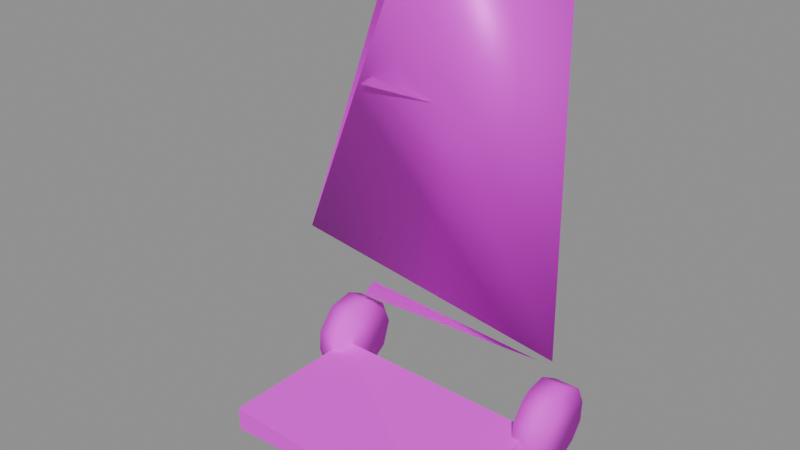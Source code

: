 # Source: handtruck.blend  (saved by Blender 4.5.87; exported with 4.5.12 LTS)
import bpy
from mathutils import Matrix  # noqa: F401  (used for matrix-valued properties, if any)

bpy.ops.wm.read_factory_settings(use_empty=True)
scene = bpy.context.scene
scene.name = 'BLDA_V004_LOWPOLY_PACKAGE_handtruck'

# ---- collections
col_sea_scene_b1109a_handtruck = bpy.data.collections.new('SEA-SCENE-B1109A-HANDTRUCK'); scene.collection.children.link(col_sea_scene_b1109a_handtruck)

# ---- images (referenced by path relative to the original .blend; pixels are not part of the script)
import os
ASSET_DIR = os.environ.get("B2B_ASSET_DIR", "")  # directory of the original .blend (textures are referenced by path, not embedded)
HERE = os.path.dirname(os.path.abspath(__file__))  # packed textures are extracted next to this script under _unpacked/

def load_image(name, relpath, width, height, colorspace="sRGB"):
    """Load a texture the original file referenced (path relative to the .blend, or extracted next to this script)."""
    p = next((c for c in (os.path.join(HERE, relpath), os.path.join(ASSET_DIR, relpath)) if relpath and os.path.exists(c)), "")
    if p:
        img = bpy.data.images.load(p, check_existing=True)
        img.name = name
    else:  # same state as the original file: an image datablock whose file is absent (Cycles renders it pink)
        img = bpy.data.images.new(name, width, height)
        img.source = "FILE"
        img.filepath = "//" + (relpath or name)
    img.colorspace_settings.name = colorspace
    return img
img_sea_cabin_timber_8x8_512_png = load_image('sea_cabin_timber_8x8_512.png', 'sea_cozy_8x8_512.png', 1024, 1024, 'sRGB')

# ---- materials (node trees are filled in below, after node groups)
mat_sea_metal = bpy.data.materials.new('SEA_Metal')
mat_sea_matte = bpy.data.materials.new('SEA_Matte')

# ---- material node trees
mat_sea_metal.use_nodes = True; mat_sea_metal.node_tree.nodes.clear()
_N = mat_sea_metal.node_tree.nodes; _L = mat_sea_metal.node_tree.links
n0 = _N.new('ShaderNodeBsdfPrincipled'); n0.name = '原理化 BSDF'; n0.location = (-200, 100)
n0.inputs[1].default_value = 0.18
n0.inputs[2].default_value = 0.48
n1 = _N.new('ShaderNodeOutputMaterial'); n1.name = '材质输出'; n1.location = (200, 100)
n2 = _N.new('ShaderNodeUVMap'); n2.name = 'UV 贴图'; n2.location = (0, 0)
n2.uv_map = 'PaletteUV'
n3 = _N.new('ShaderNodeTexImage'); n3.name = '图像纹理'; n3.location = (0, 0)
n3.image = img_sea_cabin_timber_8x8_512_png
n3.interpolation = 'Closest'
n3.extension = 'EXTEND'
_L.new(n0.outputs[0], n1.inputs[0])
_L.new(n2.outputs[0], n3.inputs[0])
_L.new(n3.outputs[0], n0.inputs[0])
n1.is_active_output = True
mat_sea_matte.use_nodes = True; mat_sea_matte.node_tree.nodes.clear()
_N = mat_sea_matte.node_tree.nodes; _L = mat_sea_matte.node_tree.links
n0 = _N.new('ShaderNodeBsdfPrincipled'); n0.name = '原理化 BSDF'; n0.location = (-200, 100)
n0.inputs[2].default_value = 0.72
n1 = _N.new('ShaderNodeOutputMaterial'); n1.name = '材质输出'; n1.location = (200, 100)
n2 = _N.new('ShaderNodeUVMap'); n2.name = 'UV 贴图'; n2.location = (0, 0)
n2.uv_map = 'PaletteUV'
n3 = _N.new('ShaderNodeTexImage'); n3.name = '图像纹理'; n3.location = (0, 0)
n3.image = img_sea_cabin_timber_8x8_512_png
n3.interpolation = 'Closest'
n3.extension = 'EXTEND'
_L.new(n0.outputs[0], n1.inputs[0])
_L.new(n2.outputs[0], n3.inputs[0])
_L.new(n3.outputs[0], n0.inputs[0])
n1.is_active_output = True

# ---- meshes
me_blda = bpy.data.meshes.new('BLDA_手推车竖框')
me_blda.from_pydata([(-0.6759, 0.2032, 0.6588), (-0.3761, 0.4139, 1.853), (-0.3802, 0.4233, 1.918), (0.6464, 0.01838, 0.6364), (0.4067, 0.3918, 1.885)], [], [(1, 3, 0), (2, 4, 1), (0, 4, 2), (0, 2, 1), (0, 3, 4), (1, 4, 3)])
me_blda.polygons.foreach_set('use_smooth', [True] * 6)
_uv = me_blda.uv_layers.new(name='PaletteUV')
_uv.uv.foreach_set('vector', [0.5625, 0.0895, 0.5479, 0.05009, 0.5895, 0.0625, 0.5625, 0.0895, 0.5469, 0.05109, 0.5895, 0.0625, 0.5625, 0.0895, 0.5511, 0.04689, 0.5895, 0.0625, 0.5699, 0.06571, 0.5355, 0.0625, 0.5625, 0.0355, 0.5761, 0.07595, 0.5355, 0.0625, 0.5625, 0.0355, 0.5828, 0.06924, 0.5355, 0.0625, 0.5625, 0.0355])
me_blda.materials.append(mat_sea_metal)
me_blda.update()
me_blda_1 = bpy.data.meshes.new('BLDA_手推车横档')
me_blda_1.from_pydata([(-0.43, 0.2521, 0.3905), (-0.43, 0.3155, 0.4268), (0.4301, 0.2838, 0.4086)], [], [(1, 2, 0), (0, 2, 1)])
me_blda_1.polygons.foreach_set('use_smooth', [True] * 2)
_uv = me_blda_1.uv_layers.new(name='PaletteUV')
_uv.uv.foreach_set('vector', [0.5625, 0.0895, 0.5426, 0.05537, 0.5895, 0.0625, 0.5625, 0.0895, 0.5462, 0.05184, 0.5895, 0.0625])
me_blda_1.materials.append(mat_sea_matte)
me_blda_1.update()
me_blda_______001 = bpy.data.meshes.new('BLDA_手推车横档.001')
me_blda_______001.from_pydata([(-0.43, 0.2838, 0.6835), (-0.43, 0.2838, 0.7503), (0.4301, 0.2838, 0.7186)], [], [(1, 2, 0), (1, 0, 2)])
me_blda_______001.polygons.foreach_set('use_smooth', [True] * 2)
_uv = me_blda_______001.uv_layers.new(name='PaletteUV')
_uv.uv.foreach_set('vector', [0.5625, 0.0895, 0.5441, 0.05306, 0.5895, 0.0625, 0.5895, 0.0625, 0.5625, 0.0895, 0.5511, 0.04686])
me_blda_______001.materials.append(mat_sea_matte)
me_blda_______001.update()
me_blda_______002 = bpy.data.meshes.new('BLDA_手推车横档.002')
me_blda_______002.from_pydata([(-0.43, 0.2633, 1.0), (-0.43, 0.3054, 1.058), (0.4301, 0.2838, 1.029)], [], [(1, 2, 0), (1, 0, 2)])
me_blda_______002.polygons.foreach_set('use_smooth', [True] * 2)
_uv = me_blda_______002.uv_layers.new(name='PaletteUV')
_uv.uv.foreach_set('vector', [0.5625, 0.0895, 0.5529, 0.06865, 0.5895, 0.0625, 0.5895, 0.0625, 0.5625, 0.0895, 0.5443, 0.05256])
me_blda_______002.materials.append(mat_sea_matte)
me_blda_______002.update()
me_blda_______003 = bpy.data.meshes.new('BLDA_手推车横档.003')
me_blda_______003.from_pydata([(-0.43, 0.3189, 1.346), (-0.43, 0.2509, 1.332), (0.4301, 0.2838, 1.339)], [], [(0, 2, 1), (1, 2, 0)])
me_blda_______003.polygons.foreach_set('use_smooth', [True] * 2)
_uv = me_blda_______003.uv_layers.new(name='PaletteUV')
_uv.uv.foreach_set('vector', [0.5625, 0.0895, 0.5485, 0.04945, 0.5895, 0.0625, 0.5625, 0.0895, 0.5462, 0.05184, 0.5895, 0.0625])
me_blda_______003.materials.append(mat_sea_matte)
me_blda_______003.update()
me_blda_2 = bpy.data.meshes.new('BLDA_手推车承台')
me_blda_2.from_pydata([(-0.4803, -0.4405, 0.06836), (0.4804, 0.1788, 0.06989), (-0.4796, 0.1892, 0.06902), (-0.4796, -0.4416, 0.1682), (0.4967, -0.4479, 0.1199), (0.4797, 0.1799, 0.1667), (-0.4803, 0.1881, 0.1689)], [], [(0, 6, 2), (1, 0, 2), (4, 3, 0), (2, 5, 1), (4, 6, 3), (0, 3, 6), (1, 4, 0), (1, 5, 4), (2, 6, 5), (4, 5, 6)])
_uv = me_blda_2.uv_layers.new(name='PaletteUV')
_uv.uv.foreach_set('vector', [0.8047, 0.6911, 0.8125, 0.6605, 0.8195, 0.6675, 0.7918, 0.6938, 0.8316, 0.6796, 0.8204, 0.7066, 0.805, 0.707, 0.8125, 0.6605, 0.8192, 0.6672, 0.8125, 0.7145, 0.8125, 0.6605, 0.8133, 0.6691, 0.805, 0.707, 0.8125, 0.6605, 0.8266, 0.6746, 0.8047, 0.6911, 0.7912, 0.6932, 0.8125, 0.6605, 0.7918, 0.6938, 0.7855, 0.6875, 0.8316, 0.6796, 0.8125, 0.7145, 0.8044, 0.7064, 0.8192, 0.6672, 0.8125, 0.7145, 0.809, 0.6853, 0.8125, 0.6605, 0.805, 0.707, 0.7981, 0.7001, 0.8125, 0.6605])
me_blda_2.materials.append(mat_sea_matte)
me_blda_2.update()
me_blda_3 = bpy.data.meshes.new('BLDA_橡胶轮')
me_blda_3.from_pydata([(-0.5562, 0.2637, 0.001175), (-0.5562, 0.3209, 0.01123), (-0.5555, 0.371, 0.04001), (-0.5555, 0.408, 0.085), (-0.5558, 0.4267, 0.1404), (-0.5554, 0.4204, 0.2257), (-0.5547, 0.3684, 0.2972), (-0.5543, 0.2925, 0.3361), (-0.5546, 0.1816, 0.316), (-0.5552, 0.1078, 0.2275), (-0.5559, 0.1011, 0.1396), (-0.5555, 0.1198, 0.08463), (-0.5561, 0.1781, 0.02205), (-0.4438, 0.2639, 0.001176), (-0.4438, 0.3212, 0.01132), (-0.4442, 0.3939, 0.06012), (-0.4443, 0.431, 0.1687), (-0.445, 0.3904, 0.2782), (-0.4457, 0.2921, 0.3361), (-0.4455, 0.2084, 0.3262), (-0.445, 0.1361, 0.2768), (-0.4448, 0.1018, 0.1976), (-0.4441, 0.1062, 0.1095), (-0.4446, 0.1563, 0.04022), (-0.4438, 0.2067, 0.01123)], [], [(0, 24, 12), (10, 4, 0), (1, 13, 0), (2, 14, 1), (3, 15, 2), (3, 16, 15), (5, 17, 16), (6, 17, 5), (6, 18, 17), (7, 19, 18), (10, 21, 9), (11, 22, 10), (11, 23, 22), (22, 13, 16), (0, 13, 24), (0, 12, 10), (10, 12, 11), (10, 9, 5), (9, 8, 5), (5, 8, 6), (7, 6, 8), (5, 4, 10), (4, 3, 1), (3, 2, 1), (1, 0, 4), (1, 14, 13), (2, 15, 14), (3, 4, 16), (4, 5, 16), (6, 7, 18), (7, 8, 19), (8, 20, 19), (8, 9, 20), (9, 21, 20), (10, 22, 21), (11, 12, 23), (12, 24, 23), (24, 13, 22), (13, 14, 16), (16, 14, 15), (16, 17, 20), (17, 18, 19), (19, 20, 17), (20, 21, 16), (21, 22, 16), (22, 23, 24)])
me_blda_3.polygons.foreach_set('use_smooth', [True] * 46)
_uv = me_blda_3.uv_layers.new(name='PaletteUV')
_uv.uv.foreach_set('vector', [0.07507, 0.07693, 0.0625, 0.0355, 0.0706, 0.0436, 0.076, 0.08588, 0.05781, 0.03591, 0.08787, 0.05327, 0.07585, 0.07615, 0.06346, 0.06517, 0.07358, 0.04658, 0.07583, 0.07617, 0.0625, 0.0355, 0.07248, 0.04548, 0.07544, 0.07656, 0.05795, 0.05878, 0.07253, 0.04553, 0.07443, 0.04743, 0.05101, 0.07801, 0.0625, 0.0355, 0.07508, 0.0605, 0.0528, 0.0798, 0.0625, 0.0355, 0.07632, 0.07568, 0.05841, 0.05927, 0.07226, 0.04526, 0.07404, 0.04704, 0.05223, 0.07923, 0.0625, 0.0355, 0.07287, 0.04587, 0.04971, 0.07671, 0.05012, 0.05829, 0.07605, 0.07595, 0.0625, 0.0355, 0.07166, 0.04466, 0.07615, 0.07585, 0.05727, 0.05847, 0.07248, 0.04548, 0.07304, 0.04604, 0.05078, 0.07778, 0.05377, 0.04584, 0.07179, 0.03759, 0.05167, 0.05106, 0.06237, 0.08909, 0.07507, 0.07693, 0.05266, 0.07966, 0.0625, 0.0355, 0.08787, 0.05327, 0.08866, 0.06729, 0.076, 0.08588, 0.076, 0.08588, 0.08866, 0.06729, 0.08318, 0.07986, 0.076, 0.08588, 0.06235, 0.08909, 0.04561, 0.04197, 0.06235, 0.08909, 0.04529, 0.08277, 0.04561, 0.04197, 0.04561, 0.04197, 0.04529, 0.08277, 0.03713, 0.05327, 0.03631, 0.06708, 0.03713, 0.05327, 0.04529, 0.08277, 0.04561, 0.04197, 0.05781, 0.03591, 0.076, 0.08588, 0.05781, 0.03591, 0.06719, 0.03591, 0.08318, 0.04514, 0.06719, 0.03591, 0.076, 0.03912, 0.08318, 0.04514, 0.08318, 0.04514, 0.08787, 0.05327, 0.05781, 0.03591, 0.07585, 0.07615, 0.0544, 0.0814, 0.06346, 0.06517, 0.07583, 0.07617, 0.05434, 0.08134, 0.0625, 0.0355, 0.07443, 0.04743, 0.07551, 0.07649, 0.05101, 0.07801, 0.07429, 0.04729, 0.07631, 0.07569, 0.05702, 0.05775, 0.07404, 0.04704, 0.07595, 0.07605, 0.05223, 0.07923, 0.07287, 0.04587, 0.07559, 0.07641, 0.04971, 0.07671, 0.07329, 0.05967, 0.05146, 0.07846, 0.0625, 0.0355, 0.0727, 0.0457, 0.07563, 0.07637, 0.0517, 0.06268, 0.07354, 0.05945, 0.05275, 0.07975, 0.0625, 0.0355, 0.07605, 0.07595, 0.05262, 0.07962, 0.0625, 0.0355, 0.07304, 0.04604, 0.0761, 0.0759, 0.05078, 0.07778, 0.07306, 0.05939, 0.05251, 0.07951, 0.0625, 0.0355, 0.08787, 0.05327, 0.05167, 0.05106, 0.07179, 0.03759, 0.05167, 0.05106, 0.08787, 0.07173, 0.06237, 0.08909, 0.06237, 0.08909, 0.08787, 0.07173, 0.07948, 0.08296, 0.06237, 0.08909, 0.04529, 0.08277, 0.04559, 0.04198, 0.04529, 0.08277, 0.05012, 0.05829, 0.03713, 0.05327, 0.03713, 0.05327, 0.04559, 0.04198, 0.04529, 0.08277, 0.04559, 0.04198, 0.05781, 0.03591, 0.06237, 0.08909, 0.05781, 0.03591, 0.07179, 0.03759, 0.06237, 0.08909, 0.07179, 0.03759, 0.08318, 0.04514, 0.08787, 0.05327])
me_blda_3.materials.append(mat_sea_matte)
me_blda_3.update()
me_blda_____001 = bpy.data.meshes.new('BLDA_橡胶轮.001')
me_blda_____001.from_pydata([(0.4438, 0.2637, 0.001175), (0.4439, 0.3213, 0.0113), (0.4444, 0.3712, 0.04033), (0.4445, 0.408, 0.085), (0.4444, 0.4311, 0.168), (0.4448, 0.3911, 0.2771), (0.4457, 0.2936, 0.3359), (0.4454, 0.2083, 0.3261), (0.4453, 0.1587, 0.2968), (0.4448, 0.1078, 0.2275), (0.4441, 0.1011, 0.1396), (0.4445, 0.1198, 0.08463), (0.4439, 0.1781, 0.02205), (0.5564, 0.2943, 0.001626), (0.5554, 0.3712, 0.04006), (0.556, 0.4219, 0.1112), (0.5553, 0.4259, 0.197), (0.5547, 0.3902, 0.2787), (0.5544, 0.291, 0.3363), (0.555, 0.1808, 0.3153), (0.5549, 0.1221, 0.2527), (0.5552, 0.1018, 0.1976), (0.5559, 0.1062, 0.1095), (0.5554, 0.1563, 0.04022), (0.5562, 0.2067, 0.01123)], [], [(0, 24, 12), (10, 4, 0), (1, 13, 0), (1, 14, 13), (3, 14, 2), (4, 16, 15), (4, 17, 16), (6, 17, 5), (7, 18, 6), (8, 19, 7), (8, 20, 19), (10, 21, 9), (11, 22, 10), (11, 23, 22), (22, 13, 15), (0, 13, 24), (0, 12, 10), (10, 12, 11), (10, 9, 4), (9, 8, 5), (8, 7, 5), (6, 5, 7), (5, 4, 9), (4, 3, 1), (3, 2, 1), (1, 0, 4), (1, 2, 14), (3, 15, 14), (3, 4, 15), (4, 5, 17), (6, 18, 17), (7, 19, 18), (8, 9, 20), (9, 21, 20), (10, 22, 21), (11, 12, 23), (12, 24, 23), (24, 13, 22), (13, 14, 15), (15, 16, 21), (16, 17, 20), (17, 18, 19), (19, 20, 17), (20, 21, 16), (21, 22, 15), (22, 23, 24)])
me_blda_____001.polygons.foreach_set('use_smooth', [True] * 46)
_uv = me_blda_____001.uv_layers.new(name='PaletteUV')
_uv.uv.foreach_set('vector', [0.07507, 0.07693, 0.0625, 0.0355, 0.07118, 0.04418, 0.076, 0.08588, 0.05363, 0.03743, 0.08787, 0.05327, 0.07628, 0.07572, 0.05876, 0.0736, 0.07358, 0.04658, 0.07417, 0.04717, 0.05262, 0.07962, 0.0625, 0.0355, 0.07585, 0.07615, 0.0625, 0.0355, 0.07253, 0.04553, 0.07448, 0.06044, 0.05113, 0.07813, 0.0625, 0.0355, 0.07511, 0.04811, 0.0528, 0.0798, 0.0625, 0.0355, 0.07544, 0.07656, 0.0625, 0.0355, 0.07353, 0.04653, 0.07562, 0.07638, 0.0625, 0.0355, 0.07239, 0.04539, 0.07568, 0.07632, 0.05687, 0.05742, 0.07047, 0.04347, 0.0727, 0.0457, 0.04987, 0.07687, 0.05336, 0.04725, 0.07605, 0.07595, 0.0625, 0.0355, 0.07236, 0.04536, 0.07615, 0.07585, 0.05727, 0.05847, 0.07248, 0.04548, 0.07304, 0.04604, 0.05078, 0.07778, 0.05377, 0.04584, 0.07179, 0.03759, 0.07046, 0.06179, 0.07141, 0.08755, 0.07507, 0.07693, 0.05266, 0.07966, 0.0625, 0.0355, 0.08787, 0.05327, 0.08866, 0.06729, 0.076, 0.08588, 0.076, 0.08588, 0.08866, 0.06729, 0.08318, 0.07986, 0.076, 0.08588, 0.06235, 0.08909, 0.05363, 0.03743, 0.06235, 0.08909, 0.049, 0.08588, 0.03954, 0.0491, 0.049, 0.08588, 0.04182, 0.07986, 0.03954, 0.0491, 0.03629, 0.06697, 0.03954, 0.0491, 0.04182, 0.07986, 0.03954, 0.0491, 0.05363, 0.03743, 0.06235, 0.08909, 0.05363, 0.03743, 0.06719, 0.03591, 0.08318, 0.04514, 0.06719, 0.03591, 0.076, 0.03912, 0.08318, 0.04514, 0.08318, 0.04514, 0.08787, 0.05327, 0.05363, 0.03743, 0.07417, 0.04717, 0.07637, 0.07563, 0.05262, 0.07962, 0.07585, 0.07615, 0.05426, 0.08126, 0.0625, 0.0355, 0.07338, 0.04638, 0.07595, 0.07605, 0.05688, 0.05799, 0.07511, 0.04811, 0.07637, 0.07563, 0.0528, 0.0798, 0.07544, 0.07656, 0.05394, 0.08094, 0.0625, 0.0355, 0.07562, 0.07638, 0.05259, 0.07959, 0.0625, 0.0355, 0.0727, 0.0457, 0.07563, 0.07637, 0.04987, 0.07687, 0.07331, 0.05968, 0.05159, 0.07859, 0.0625, 0.0355, 0.07605, 0.07595, 0.05262, 0.07962, 0.0625, 0.0355, 0.07304, 0.04604, 0.0761, 0.0759, 0.05078, 0.07778, 0.07284, 0.05961, 0.05132, 0.07832, 0.0625, 0.0355, 0.08787, 0.05327, 0.07046, 0.06179, 0.07179, 0.03759, 0.07046, 0.06179, 0.08318, 0.07986, 0.07141, 0.08755, 0.07141, 0.08755, 0.05781, 0.08909, 0.05781, 0.03591, 0.05781, 0.08909, 0.04526, 0.08274, 0.049, 0.03912, 0.04526, 0.08274, 0.05069, 0.05831, 0.03952, 0.04912, 0.03952, 0.04912, 0.049, 0.03912, 0.04526, 0.08274, 0.049, 0.03912, 0.05781, 0.03591, 0.05781, 0.08909, 0.05781, 0.03591, 0.07179, 0.03759, 0.07141, 0.08755, 0.07179, 0.03759, 0.08318, 0.04514, 0.08787, 0.05327])
me_blda_____001.materials.append(mat_sea_matte)
me_blda_____001.update()

# ---- objects
ob_blda = bpy.data.objects.new('BLDA_手推车竖框', me_blda)
ob_blda_1 = bpy.data.objects.new('BLDA_手推车横档', me_blda_1)
ob_blda_______001 = bpy.data.objects.new('BLDA_手推车横档.001', me_blda_______001)
ob_blda_______002 = bpy.data.objects.new('BLDA_手推车横档.002', me_blda_______002)
ob_blda_______003 = bpy.data.objects.new('BLDA_手推车横档.003', me_blda_______003)
ob_blda_2 = bpy.data.objects.new('BLDA_手推车承台', me_blda_2)
ob_blda_3 = bpy.data.objects.new('BLDA_橡胶轮', me_blda_3)
ob_blda_____001 = bpy.data.objects.new('BLDA_橡胶轮.001', me_blda_____001)

# ---- transforms, parenting, visibility, modifiers, constraints
ob_blda.location = (0.0, 0.0, 0.0)
ob_blda_1.location = (0.0, 0.0, 0.0)
ob_blda_______001.location = (0.0, 0.0, 0.0)
ob_blda_______002.location = (0.0, 0.0, 0.0)
ob_blda_______003.location = (0.0, 0.0, 0.0)
ob_blda_2.location = (0.0, 0.0, 0.0)
ob_blda_3.location = (0.0, 0.0, 0.0)
ob_blda_____001.location = (0.0, 0.0, 0.0)

# ---- collection membership
col_sea_scene_b1109a_handtruck.objects.link(ob_blda)
col_sea_scene_b1109a_handtruck.objects.link(ob_blda_1)
col_sea_scene_b1109a_handtruck.objects.link(ob_blda_______001)
col_sea_scene_b1109a_handtruck.objects.link(ob_blda_______002)
col_sea_scene_b1109a_handtruck.objects.link(ob_blda_______003)
col_sea_scene_b1109a_handtruck.objects.link(ob_blda_2)
col_sea_scene_b1109a_handtruck.objects.link(ob_blda_3)
col_sea_scene_b1109a_handtruck.objects.link(ob_blda_____001)

# ---- scene / render settings (as saved in the file)
scene.frame_start = 1; scene.frame_end = 250; scene.frame_set(1)
scene.render.engine = 'BLENDER_EEVEE_NEXT'
bpy.context.view_layer.update()

# ---- added for rendering (the .blend has no active camera and no usable light): camera, sun + grey world if the file has none
cam_auto = bpy.data.cameras.new('AutoCamera')
cam_auto.lens = 50.0
cam_auto.sensor_width = 36.0
cam_auto.clip_end = 1000.0
ob_auto_camera = bpy.data.objects.new('AutoCamera', cam_auto)
scene.collection.objects.link(ob_auto_camera)
ob_auto_camera.location = (2.28779, -2.77149, 2.8014)
ob_auto_camera.rotation_euler = (1.09748, -7.21219e-08, 0.694738)
scene.camera = ob_auto_camera
light_auto_sun = bpy.data.lights.new('AutoSun', 'SUN')
light_auto_sun.energy = 3.0
light_auto_sun.angle = 0.0523599
ob_auto_sun = bpy.data.objects.new('AutoSun', light_auto_sun)
scene.collection.objects.link(ob_auto_sun)
ob_auto_sun.rotation_euler = (0.872665, 0.174533, 0.523599)
if scene.world is None:
    world_auto = bpy.data.worlds.new('AutoWorld')
    world_auto.color = (0.3, 0.3, 0.3)
    scene.world = world_auto
bpy.context.view_layer.update()
